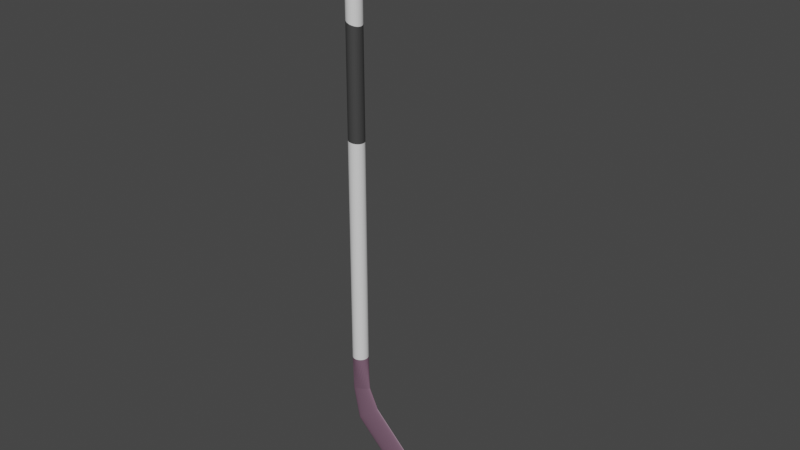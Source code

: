 # Source: HockeyStick.blend  (saved by Blender 2.92.15; exported with 4.5.12 LTS)
import bpy
from mathutils import Matrix  # noqa: F401  (used for matrix-valued properties, if any)

bpy.ops.wm.read_factory_settings(use_empty=True)
scene = bpy.context.scene
scene.name = 'Scene'

# ---- collections
col_collection = bpy.data.collections.new('Collection'); scene.collection.children.link(col_collection)

# ---- materials (node trees are filled in below, after node groups)
mat_material_001 = bpy.data.materials.new('Material.001')
mat_material_001.use_transparent_shadow = False
mat_material_002 = bpy.data.materials.new('Material.002')
mat_material_002.use_transparent_shadow = False
mat_material_003 = bpy.data.materials.new('Material.003')
mat_material_003.use_transparent_shadow = False

# ---- material node trees
mat_material_001.use_nodes = True; mat_material_001.node_tree.nodes.clear()
_N = mat_material_001.node_tree.nodes; _L = mat_material_001.node_tree.links
n0 = _N.new('ShaderNodeBsdfPrincipled'); n0.name = 'Principled BSDF'; n0.location = (10, 300)
n0.distribution = 'GGX'
n0.subsurface_method = 'BURLEY'
n0.inputs[0].default_value = (0.05222, 0.05222, 0.05222, 1.0)
n0.inputs[3].default_value = 1.45
n0.inputs[27].default_value = (0.0, 0.0, 0.0, 1.0)
n0.inputs[28].default_value = 1.0
n1 = _N.new('ShaderNodeOutputMaterial'); n1.name = 'Material Output'; n1.location = (300, 300)
_L.new(n0.outputs[0], n1.inputs[0])
n1.is_active_output = True
mat_material_002.use_nodes = True; mat_material_002.node_tree.nodes.clear()
_N = mat_material_002.node_tree.nodes; _L = mat_material_002.node_tree.links
n0 = _N.new('ShaderNodeBsdfPrincipled'); n0.name = 'Principled BSDF'; n0.location = (10, 300)
n0.distribution = 'GGX'
n0.subsurface_method = 'BURLEY'
n0.inputs[0].default_value = (0.196, 0.1103, 0.1615, 1.0)
n0.inputs[3].default_value = 1.45
n0.inputs[27].default_value = (0.0, 0.0, 0.0, 1.0)
n0.inputs[28].default_value = 1.0
n1 = _N.new('ShaderNodeOutputMaterial'); n1.name = 'Material Output'; n1.location = (300, 300)
_L.new(n0.outputs[0], n1.inputs[0])
n1.is_active_output = True
mat_material_003.use_nodes = True; mat_material_003.node_tree.nodes.clear()
_N = mat_material_003.node_tree.nodes; _L = mat_material_003.node_tree.links
n0 = _N.new('ShaderNodeBsdfPrincipled'); n0.name = 'Principled BSDF'; n0.location = (10, 300)
n0.distribution = 'GGX'
n0.subsurface_method = 'BURLEY'
n0.inputs[3].default_value = 1.45
n0.inputs[27].default_value = (0.0, 0.0, 0.0, 1.0)
n0.inputs[28].default_value = 1.0
n1 = _N.new('ShaderNodeOutputMaterial'); n1.name = 'Material Output'; n1.location = (300, 300)
_L.new(n0.outputs[0], n1.inputs[0])
n1.is_active_output = True

# ---- world
world_world = bpy.data.worlds.new('World'); scene.world = world_world
world_world.use_nodes = True; world_world.node_tree.nodes.clear()
_N = world_world.node_tree.nodes; _L = world_world.node_tree.links
n0 = _N.new('ShaderNodeOutputWorld'); n0.name = 'World Output'; n0.location = (300, 300)
n1 = _N.new('ShaderNodeBackground'); n1.name = 'Background'; n1.location = (10, 300)
n1.inputs[0].default_value = (0.05088, 0.05088, 0.05088, 1.0)
_L.new(n1.outputs[0], n0.inputs[0])
n0.is_active_output = True
world_world.color = (0.05088, 0.05088, 0.05088)
world_world.use_sun_shadow = False
world_world.sun_shadow_jitter_overblur = 0.0

# ---- meshes
me_cylinder = bpy.data.meshes.new('Cylinder')
me_cylinder.from_pydata([(4.909e-08, 0.08328, -1.627), (4.909e-08, 0.08328, 3.216), (0.01625, 0.08168, -1.627), (0.01625, 0.08168, 3.216), (0.03187, 0.07694, -1.627), (0.03187, 0.07694, 3.216), (0.04627, 0.06924, -1.627), (0.04627, 0.06924, 3.216), (0.05889, 0.05889, -1.627), (0.05889, 0.05889, 3.216), (0.06924, 0.04627, -1.627), (0.06924, 0.04627, 3.216), (0.07694, 0.03187, -1.627), (0.07694, 0.03187, 3.216), (0.08168, 0.01625, -1.627), (0.08168, 0.01625, 3.216), (0.08328, 2.983e-07, -1.627), (0.08328, 2.983e-07, 3.216), (0.08168, -0.01625, -1.627), (0.08168, -0.01625, 3.216), (0.07694, -0.03187, -1.627), (0.07694, -0.03187, 3.216), (0.06924, -0.04627, -1.627), (0.06924, -0.04627, 3.216), (0.05889, -0.05889, -1.627), (0.05889, -0.05889, 3.216), (0.04627, -0.06924, -1.627), (0.04627, -0.06924, 3.216), (0.03187, -0.07694, -1.627), (0.03187, -0.07694, 3.216), (0.01625, -0.08168, -1.627), (0.01625, -0.08168, 3.216), (2.196e-08, -0.08328, -1.627), (2.196e-08, -0.08328, 3.216), (-0.01625, -0.08168, -1.627), (-0.01625, -0.08168, 3.216), (-0.03187, -0.07694, -1.627), (-0.03187, -0.07694, 3.216), (-0.04627, -0.06924, -1.627), (-0.04627, -0.06924, 3.216), (-0.05889, -0.05889, -1.627), (-0.05889, -0.05889, 3.216), (-0.06924, -0.04627, -1.627), (-0.06924, -0.04627, 3.216), (-0.07694, -0.03187, -1.627), (-0.07694, -0.03187, 3.216), (-0.08168, -0.01625, -1.627), (-0.08168, -0.01625, 3.216), (-0.08328, 3.724e-07, -1.627), (-0.08328, 3.724e-07, 3.216), (-0.08168, 0.01625, -1.627), (-0.08168, 0.01625, 3.216), (-0.07694, 0.03187, -1.627), (-0.07694, 0.03187, 3.216), (-0.06924, 0.04627, -1.627), (-0.06924, 0.04627, 3.216), (-0.05889, 0.05889, -1.627), (-0.05889, 0.05889, 3.216), (-0.04627, 0.06924, -1.627), (-0.04627, 0.06924, 3.216), (-0.03187, 0.07694, -1.627), (-0.03187, 0.07694, 3.216), (-0.01625, 0.08168, -1.627), (-0.01625, 0.08168, 3.216), (0.0089, 0.02458, -2.024), (0.03066, 0.02411, -2.016), (0.05159, 0.02271, -2.009), (0.07088, 0.02044, -2.002), (0.08778, 0.01738, -1.996), (0.1017, 0.01366, -1.991), (0.112, 0.009408, -1.987), (0.1183, 0.004796, -1.985), (0.1205, 2.064e-07, -1.984), (0.1183, -0.004796, -1.985), (0.112, -0.009408, -1.987), (0.1017, -0.01366, -1.991), (0.08778, -0.01738, -1.996), (0.07088, -0.02044, -2.002), (0.05159, -0.02271, -2.009), (0.03066, -0.02411, -2.016), (0.0089, -0.02458, -2.024), (-0.01286, -0.02411, -2.032), (-0.03379, -0.02271, -2.04), (-0.05308, -0.02044, -2.047), (-0.06998, -0.01738, -2.053), (-0.08385, -0.01366, -2.058), (-0.09416, -0.009408, -2.062), (-0.1005, -0.004796, -2.064), (-0.1027, 2.283e-07, -2.065), (-0.1005, 0.004796, -2.064), (-0.09416, 0.009408, -2.062), (-0.08385, 0.01366, -2.058), (-0.06998, 0.01738, -2.053), (-0.05308, 0.02044, -2.047), (-0.03379, 0.02271, -2.04), (-0.01286, 0.02411, -2.032), (0.09782, 0.02458, -2.312), (0.1224, 0.02411, -2.29), (0.146, 0.02271, -2.27), (0.1678, 0.02044, -2.251), (0.1869, 0.01738, -2.234), (0.2026, 0.01366, -2.221), (0.2142, 0.009408, -2.21), (0.2214, 0.004796, -2.204), (0.2238, 2.051e-07, -2.202), (0.2214, -0.004796, -2.204), (0.2142, -0.009408, -2.21), (0.2026, -0.01366, -2.221), (0.1869, -0.01738, -2.234), (0.1678, -0.02044, -2.251), (0.146, -0.02271, -2.27), (0.1224, -0.02411, -2.29), (0.09782, -0.02458, -2.312), (0.07324, -0.02411, -2.333), (0.0496, -0.02271, -2.354), (0.02782, -0.02044, -2.373), (0.008728, -0.01738, -2.389), (-0.006941, -0.01366, -2.403), (-0.01858, -0.009408, -2.413), (-0.02575, -0.004796, -2.419), (-0.02818, 2.27e-07, -2.421), (-0.02575, 0.004796, -2.419), (-0.01858, 0.009408, -2.413), (-0.006941, 0.01366, -2.403), (0.008728, 0.01738, -2.389), (0.02782, 0.02044, -2.373), (0.0496, 0.02271, -2.354), (0.07324, 0.02411, -2.333), (0.5217, 0.02458, -2.723), (0.5389, 0.02411, -2.695), (0.5555, 0.02271, -2.669), (0.5707, 0.02044, -2.644), (0.5841, 0.01738, -2.623), (0.5951, 0.01366, -2.605), (0.6032, 0.009408, -2.592), (0.6083, 0.004796, -2.584), (0.61, 1.786e-07, -2.581), (0.6083, -0.004796, -2.584), (0.6032, -0.009408, -2.592), (0.5951, -0.01366, -2.605), (0.5841, -0.01738, -2.623), (0.5707, -0.02044, -2.644), (0.5555, -0.02271, -2.669), (0.5389, -0.02411, -2.695), (0.5217, -0.02458, -2.723), (0.5045, -0.02411, -2.751), (0.4879, -0.02271, -2.777), (0.4726, -0.02044, -2.802), (0.4593, -0.01738, -2.823), (0.4483, -0.01366, -2.841), (0.4401, -0.009408, -2.854), (0.4351, -0.004796, -2.862), (0.4334, 2.005e-07, -2.865), (0.4351, 0.004796, -2.862), (0.4401, 0.009408, -2.854), (0.4483, 0.01366, -2.841), (0.4593, 0.01738, -2.823), (0.4726, 0.02044, -2.802), (0.4879, 0.02271, -2.777), (0.5045, 0.02411, -2.751), (0.8774, 0.02458, -2.927), (0.8892, 0.02411, -2.896), (0.9005, 0.02271, -2.867), (0.9109, 0.02044, -2.84), (0.92, 0.01738, -2.817), (0.9275, 0.01366, -2.797), (0.9331, 0.009408, -2.783), (0.9365, 0.004796, -2.774), (0.9377, 1.629e-07, -2.771), (0.9365, -0.004796, -2.774), (0.9331, -0.009408, -2.783), (0.9275, -0.01366, -2.797), (0.92, -0.01738, -2.817), (0.9109, -0.02044, -2.84), (0.9005, -0.02271, -2.867), (0.8892, -0.02411, -2.896), (0.8774, -0.02458, -2.927), (0.8656, -0.02411, -2.957), (0.8543, -0.02271, -2.986), (0.8439, -0.02044, -3.013), (0.8348, -0.01738, -3.037), (0.8273, -0.01366, -3.056), (0.8217, -0.009408, -3.071), (0.8183, -0.004796, -3.08), (0.8171, 1.848e-07, -3.083), (0.8183, 0.004796, -3.08), (0.8217, 0.009408, -3.071), (0.8273, 0.01366, -3.056), (0.8348, 0.01738, -3.037), (0.8439, 0.02044, -3.013), (0.8543, 0.02271, -2.986), (0.8656, 0.02411, -2.957), (1.138, 0.00327, -2.903), (1.143, 0.003207, -2.888), (1.147, 0.003021, -2.873), (1.151, 0.002719, -2.86), (1.154, 0.002312, -2.848), (1.157, 0.001817, -2.838), (1.159, 0.001251, -2.831), (1.16, 0.000638, -2.826), (1.16, 1.612e-07, -2.825), (1.16, -0.0006377, -2.826), (1.159, -0.001251, -2.831), (1.157, -0.001816, -2.838), (1.154, -0.002312, -2.848), (1.151, -0.002718, -2.86), (1.147, -0.00302, -2.873), (1.143, -0.003206, -2.888), (1.138, -0.003269, -2.903), (1.134, -0.003206, -2.919), (1.13, -0.00302, -2.933), (1.126, -0.002718, -2.947), (1.123, -0.002312, -2.959), (1.12, -0.001816, -2.969), (1.118, -0.001251, -2.976), (1.117, -0.0006377, -2.98), (1.116, 1.641e-07, -2.982), (1.117, 0.000638, -2.98), (1.118, 0.001251, -2.976), (1.12, 0.001817, -2.969), (1.123, 0.002312, -2.959), (1.126, 0.002719, -2.947), (1.13, 0.003021, -2.933), (1.134, 0.003207, -2.919), (1.018, -0.009408, -2.821), (1.019, -0.004796, -2.814), (0.997, 1.813e-07, -3.08), (0.9972, -0.004796, -3.077), (1.017, -0.01366, -2.834), (0.9972, 0.004796, -3.077), (1.016, -0.01738, -2.85), (0.9978, 0.009408, -3.069), (1.014, -0.02044, -2.871), (0.9988, 0.01366, -3.057), (1.012, -0.02271, -2.894), (1.01, 0.02411, -2.919), (1.008, 0.02458, -2.945), (1.0, 0.01738, -3.04), (1.01, -0.02411, -2.919), (1.012, 0.02271, -2.894), (1.002, 0.02044, -3.02), (1.008, -0.02458, -2.945), (1.014, 0.02044, -2.871), (1.004, 0.02271, -2.997), (1.006, -0.02411, -2.972), (1.016, 0.01738, -2.85), (1.006, 0.02411, -2.972), (1.004, -0.02271, -2.997), (1.017, 0.01366, -2.834), (1.002, -0.02044, -3.02), (1.018, 0.009408, -2.821), (1.0, -0.01738, -3.04), (1.019, 0.004796, -2.814), (0.9988, -0.01366, -3.057), (1.019, 1.594e-07, -2.811), (0.9978, -0.009408, -3.069), (1.31e-07, 0.08328, 1.928), (0.01526, 0.08168, 1.922), (0.02994, 0.07694, 1.917), (0.04347, 0.06924, 1.912), (0.05532, 0.05889, 1.908), (0.06505, 0.04627, 1.904), (0.07228, 0.03187, 1.901), (0.07673, 0.01625, 1.9), (0.07824, 2.983e-07, 1.899), (0.07673, -0.01625, 1.9), (0.07228, -0.03187, 1.901), (0.06505, -0.04627, 1.904), (0.05532, -0.05889, 1.908), (0.04347, -0.06924, 1.912), (0.02994, -0.07694, 1.917), (0.01526, -0.08168, 1.922), (1.463e-07, -0.08328, 1.928), (-0.01526, -0.08168, 1.933), (-0.02994, -0.07694, 1.939), (-0.04347, -0.06924, 1.944), (-0.05532, -0.05889, 1.948), (-0.06505, -0.04627, 1.951), (-0.07228, -0.03187, 1.954), (-0.07673, -0.01625, 1.956), (-0.07824, 3.724e-07, 1.956), (-0.07673, 0.01625, 1.956), (-0.07228, 0.03187, 1.954), (-0.06505, 0.04627, 1.951), (-0.05532, 0.05889, 1.948), (-0.04347, 0.06924, 1.944), (-0.02994, 0.07694, 1.939), (-0.01526, 0.08168, 1.933), (0.0159, 0.08168, 0.783), (0.0312, 0.07694, 0.7812), (0.04529, 0.06924, 0.7794), (0.05764, 0.05889, 0.7779), (0.06778, 0.04627, 0.7767), (0.07531, 0.03187, 0.7758), (0.07995, 0.01625, 0.7752), (0.08152, 2.983e-07, 0.775), (0.07995, -0.01625, 0.7752), (0.07531, -0.03187, 0.7758), (0.06778, -0.04627, 0.7767), (0.05764, -0.05889, 0.7779), (0.04529, -0.06924, 0.7794), (0.0312, -0.07694, 0.7812), (0.0159, -0.08168, 0.783), (6.532e-08, -0.08328, 0.785), (-0.0159, -0.08168, 0.7869), (-0.0312, -0.07694, 0.7888), (-0.04529, -0.06924, 0.7905), (-0.05764, -0.05889, 0.792), (-0.06778, -0.04627, 0.7932), (-0.07531, -0.03187, 0.7942), (-0.07995, -0.01625, 0.7947), (-0.08152, 3.724e-07, 0.7949), (-0.07995, 0.01625, 0.7947), (-0.07531, 0.03187, 0.7942), (-0.06778, 0.04627, 0.7932), (-0.05764, 0.05889, 0.792), (-0.04529, 0.06924, 0.7905), (-0.0312, 0.07694, 0.7888), (-0.0159, 0.08168, 0.7869), (7.764e-08, 0.08328, 0.785)], [], [(256, 1, 3, 257), (257, 3, 5, 258), (258, 5, 7, 259), (259, 7, 9, 260), (260, 9, 11, 261), (261, 11, 13, 262), (262, 13, 15, 263), (263, 15, 17, 264), (264, 17, 19, 265), (265, 19, 21, 266), (266, 21, 23, 267), (267, 23, 25, 268), (268, 25, 27, 269), (269, 27, 29, 270), (270, 29, 31, 271), (271, 31, 33, 272), (272, 33, 35, 273), (273, 35, 37, 274), (274, 37, 39, 275), (275, 39, 41, 276), (276, 41, 43, 277), (277, 43, 45, 278), (278, 45, 47, 279), (279, 47, 49, 280), (280, 49, 51, 281), (281, 51, 53, 282), (282, 53, 55, 283), (283, 55, 57, 284), (284, 57, 59, 285), (285, 59, 61, 286), (3, 1, 63, 61, 59, 57, 55, 53, 51, 49, 47, 45, 43, 41, 39, 37, 35, 33, 31, 29, 27, 25, 23, 21, 19, 17, 15, 13, 11, 9, 7, 5), (286, 61, 63, 287), (287, 63, 1, 256), (10, 12, 70, 69), (64, 65, 97, 96), (28, 30, 79, 78), (46, 48, 88, 87), (2, 4, 66, 65), (20, 22, 75, 74), (38, 40, 84, 83), (56, 58, 93, 92), (12, 14, 71, 70), (30, 32, 80, 79), (48, 50, 89, 88), (4, 6, 67, 66), (22, 24, 76, 75), (40, 42, 85, 84), (58, 60, 94, 93), (14, 16, 72, 71), (32, 34, 81, 80), (50, 52, 90, 89), (6, 8, 68, 67), (24, 26, 77, 76), (42, 44, 86, 85), (60, 62, 95, 94), (16, 18, 73, 72), (34, 36, 82, 81), (52, 54, 91, 90), (8, 10, 69, 68), (26, 28, 78, 77), (44, 46, 87, 86), (0, 2, 65, 64), (62, 0, 64, 95), (18, 20, 74, 73), (36, 38, 83, 82), (54, 56, 92, 91), (99, 100, 132, 131), (91, 92, 124, 123), (78, 79, 111, 110), (65, 66, 98, 97), (92, 93, 125, 124), (79, 80, 112, 111), (66, 67, 99, 98), (93, 94, 126, 125), (80, 81, 113, 112), (67, 68, 100, 99), (94, 95, 127, 126), (81, 82, 114, 113), (68, 69, 101, 100), (95, 64, 96, 127), (82, 83, 115, 114), (69, 70, 102, 101), (83, 84, 116, 115), (70, 71, 103, 102), (84, 85, 117, 116), (71, 72, 104, 103), (85, 86, 118, 117), (72, 73, 105, 104), (86, 87, 119, 118), (73, 74, 106, 105), (87, 88, 120, 119), (74, 75, 107, 106), (88, 89, 121, 120), (75, 76, 108, 107), (89, 90, 122, 121), (76, 77, 109, 108), (90, 91, 123, 122), (77, 78, 110, 109), (134, 135, 167, 166), (126, 127, 159, 158), (113, 114, 146, 145), (100, 101, 133, 132), (127, 96, 128, 159), (114, 115, 147, 146), (101, 102, 134, 133), (115, 116, 148, 147), (102, 103, 135, 134), (116, 117, 149, 148), (103, 104, 136, 135), (117, 118, 150, 149), (104, 105, 137, 136), (118, 119, 151, 150), (105, 106, 138, 137), (119, 120, 152, 151), (106, 107, 139, 138), (120, 121, 153, 152), (107, 108, 140, 139), (121, 122, 154, 153), (108, 109, 141, 140), (122, 123, 155, 154), (109, 110, 142, 141), (96, 97, 129, 128), (123, 124, 156, 155), (110, 111, 143, 142), (97, 98, 130, 129), (124, 125, 157, 156), (111, 112, 144, 143), (98, 99, 131, 130), (125, 126, 158, 157), (112, 113, 145, 144), (225, 224, 202, 201), (148, 149, 181, 180), (135, 136, 168, 167), (149, 150, 182, 181), (136, 137, 169, 168), (150, 151, 183, 182), (137, 138, 170, 169), (151, 152, 184, 183), (138, 139, 171, 170), (152, 153, 185, 184), (139, 140, 172, 171), (153, 154, 186, 185), (140, 141, 173, 172), (154, 155, 187, 186), (141, 142, 174, 173), (128, 129, 161, 160), (155, 156, 188, 187), (142, 143, 175, 174), (129, 130, 162, 161), (156, 157, 189, 188), (143, 144, 176, 175), (130, 131, 163, 162), (157, 158, 190, 189), (144, 145, 177, 176), (131, 132, 164, 163), (158, 159, 191, 190), (145, 146, 178, 177), (132, 133, 165, 164), (159, 128, 160, 191), (146, 147, 179, 178), (133, 134, 166, 165), (147, 148, 180, 179), (192, 193, 194, 195, 196, 197, 198, 199, 200, 201, 202, 203, 204, 205, 206, 207, 208, 209, 210, 211, 212, 213, 214, 215, 216, 217, 218, 219, 220, 221, 222, 223), (227, 226, 216, 215), (224, 228, 203, 202), (226, 229, 217, 216), (228, 230, 204, 203), (229, 231, 218, 217), (230, 232, 205, 204), (231, 233, 219, 218), (232, 234, 206, 205), (236, 235, 193, 192), (233, 237, 220, 219), (234, 238, 207, 206), (235, 239, 194, 193), (237, 240, 221, 220), (238, 241, 208, 207), (239, 242, 195, 194), (240, 243, 222, 221), (241, 244, 209, 208), (242, 245, 196, 195), (243, 246, 223, 222), (244, 247, 210, 209), (245, 248, 197, 196), (246, 236, 192, 223), (247, 249, 211, 210), (248, 250, 198, 197), (249, 251, 212, 211), (250, 252, 199, 198), (251, 253, 213, 212), (252, 254, 200, 199), (253, 255, 214, 213), (254, 225, 201, 200), (255, 227, 215, 214), (182, 183, 227, 255), (168, 169, 225, 254), (181, 182, 255, 253), (167, 168, 254, 252), (180, 181, 253, 251), (166, 167, 252, 250), (179, 180, 251, 249), (165, 166, 250, 248), (178, 179, 249, 247), (191, 160, 236, 246), (164, 165, 248, 245), (177, 178, 247, 244), (190, 191, 246, 243), (163, 164, 245, 242), (176, 177, 244, 241), (189, 190, 243, 240), (162, 163, 242, 239), (175, 176, 241, 238), (188, 189, 240, 237), (161, 162, 239, 235), (174, 175, 238, 234), (187, 188, 237, 233), (160, 161, 235, 236), (173, 174, 234, 232), (186, 187, 233, 231), (172, 173, 232, 230), (185, 186, 231, 229), (171, 172, 230, 228), (184, 185, 229, 226), (170, 171, 228, 224), (183, 184, 226, 227), (169, 170, 224, 225), (318, 287, 256, 319), (317, 286, 287, 318), (316, 285, 286, 317), (315, 284, 285, 316), (314, 283, 284, 315), (313, 282, 283, 314), (312, 281, 282, 313), (311, 280, 281, 312), (310, 279, 280, 311), (309, 278, 279, 310), (308, 277, 278, 309), (307, 276, 277, 308), (306, 275, 276, 307), (305, 274, 275, 306), (304, 273, 274, 305), (303, 272, 273, 304), (302, 271, 272, 303), (301, 270, 271, 302), (300, 269, 270, 301), (299, 268, 269, 300), (298, 267, 268, 299), (297, 266, 267, 298), (296, 265, 266, 297), (295, 264, 265, 296), (294, 263, 264, 295), (293, 262, 263, 294), (292, 261, 262, 293), (291, 260, 261, 292), (290, 259, 260, 291), (289, 258, 259, 290), (288, 257, 258, 289), (319, 256, 257, 288), (0, 319, 288, 2), (2, 288, 289, 4), (4, 289, 290, 6), (6, 290, 291, 8), (8, 291, 292, 10), (10, 292, 293, 12), (12, 293, 294, 14), (14, 294, 295, 16), (16, 295, 296, 18), (18, 296, 297, 20), (20, 297, 298, 22), (22, 298, 299, 24), (24, 299, 300, 26), (26, 300, 301, 28), (28, 301, 302, 30), (30, 302, 303, 32), (32, 303, 304, 34), (34, 304, 305, 36), (36, 305, 306, 38), (38, 306, 307, 40), (40, 307, 308, 42), (42, 308, 309, 44), (44, 309, 310, 46), (46, 310, 311, 48), (48, 311, 312, 50), (50, 312, 313, 52), (52, 313, 314, 54), (54, 314, 315, 56), (56, 315, 316, 58), (58, 316, 317, 60), (60, 317, 318, 62), (62, 318, 319, 0)])
me_cylinder.polygons.foreach_set('material_index', [2, 2, 2, 2, 2, 2, 2, 2, 2, 2, 2, 2, 2, 2, 2, 2, 2, 2, 2, 2, 2, 2, 2, 2, 2, 2, 2, 2, 2, 2, 0, 2, 2, 1, 1, 1, 1, 1, 1, 1, 1, 1, 1, 1, 1, 1, 1, 1, 1, 1, 1, 1, 1, 1, 1, 1, 1, 1, 1, 1, 1, 1, 1, 1, 1, 1, 1, 1, 1, 1, 1, 1, 1, 1, 1, 1, 1, 1, 1, 1, 1, 1, 1, 1, 1, 1, 1, 1, 1, 1, 1, 1, 1, 1, 1, 1, 1, 1, 1, 1, 1, 1, 1, 1, 1, 1, 1, 1, 1, 1, 1, 1, 1, 1, 1, 1, 1, 1, 1, 1, 1, 1, 1, 1, 1, 1, 1, 1, 1, 1, 1, 1, 1, 1, 1, 1, 1, 1, 1, 1, 1, 1, 1, 1, 1, 1, 1, 1, 1, 1, 1, 1, 1, 1, 1, 1, 1, 1, 1, 1, 1, 1, 1, 1, 1, 1, 1, 1, 1, 1, 1, 1, 1, 1, 1, 1, 1, 1, 1, 1, 1, 1, 1, 1, 1, 1, 1, 1, 1, 1, 1, 1, 1, 1, 1, 1, 1, 1, 1, 1, 1, 1, 1, 1, 1, 1, 1, 1, 1, 1, 1, 1, 1, 1, 1, 1, 1, 1, 1, 1, 1, 1, 1, 1, 1, 1, 0, 0, 0, 0, 0, 0, 0, 0, 0, 0, 0, 0, 0, 0, 0, 0, 0, 0, 0, 0, 0, 0, 0, 0, 0, 0, 0, 0, 0, 0, 0, 0, 2, 2, 2, 2, 2, 2, 2, 2, 2, 2, 2, 2, 2, 2, 2, 2, 2, 2, 2, 2, 2, 2, 2, 2, 2, 2, 2, 2, 2, 2, 2, 2])
_uv = me_cylinder.uv_layers.new(name='UVMap')
_uv.uv.foreach_set('vector', [1.0, 0.867, 1.0, 1.0, 0.9688, 1.0, 0.9688, 0.867, 0.9688, 0.867, 0.9688, 1.0, 0.9375, 1.0, 0.9375, 0.867, 0.9375, 0.867, 0.9375, 1.0, 0.9062, 1.0, 0.9062, 0.867, 0.9062, 0.867, 0.9062, 1.0, 0.875, 1.0, 0.875, 0.867, 0.875, 0.867, 0.875, 1.0, 0.8438, 1.0, 0.8438, 0.867, 0.8438, 0.867, 0.8438, 1.0, 0.8125, 1.0, 0.8125, 0.867, 0.8125, 0.867, 0.8125, 1.0, 0.7812, 1.0, 0.7812, 0.867, 0.7812, 0.867, 0.7812, 1.0, 0.75, 1.0, 0.75, 0.867, 0.75, 0.867, 0.75, 1.0, 0.7188, 1.0, 0.7188, 0.867, 0.7188, 0.867, 0.7188, 1.0, 0.6875, 1.0, 0.6875, 0.867, 0.6875, 0.867, 0.6875, 1.0, 0.6562, 1.0, 0.6562, 0.867, 0.6562, 0.867, 0.6562, 1.0, 0.625, 1.0, 0.625, 0.867, 0.625, 0.867, 0.625, 1.0, 0.5938, 1.0, 0.5938, 0.867, 0.5938, 0.867, 0.5938, 1.0, 0.5625, 1.0, 0.5625, 0.867, 0.5625, 0.867, 0.5625, 1.0, 0.5312, 1.0, 0.5312, 0.867, 0.5312, 0.867, 0.5312, 1.0, 0.5, 1.0, 0.5, 0.867, 0.5, 0.867, 0.5, 1.0, 0.4688, 1.0, 0.4688, 0.867, 0.4688, 0.867, 0.4688, 1.0, 0.4375, 1.0, 0.4375, 0.867, 0.4375, 0.867, 0.4375, 1.0, 0.4062, 1.0, 0.4062, 0.867, 0.4062, 0.867, 0.4062, 1.0, 0.375, 1.0, 0.375, 0.867, 0.375, 0.867, 0.375, 1.0, 0.3438, 1.0, 0.3438, 0.867, 0.3438, 0.867, 0.3438, 1.0, 0.3125, 1.0, 0.3125, 0.867, 0.3125, 0.867, 0.3125, 1.0, 0.2812, 1.0, 0.2812, 0.867, 0.2812, 0.867, 0.2812, 1.0, 0.25, 1.0, 0.25, 0.867, 0.25, 0.867, 0.25, 1.0, 0.2188, 1.0, 0.2188, 0.867, 0.2188, 0.867, 0.2188, 1.0, 0.1875, 1.0, 0.1875, 0.867, 0.1875, 0.867, 0.1875, 1.0, 0.1562, 1.0, 0.1562, 0.867, 0.1562, 0.867, 0.1562, 1.0, 0.125, 1.0, 0.125, 0.867, 0.125, 0.867, 0.125, 1.0, 0.09375, 1.0, 0.09375, 0.867, 0.09375, 0.867, 0.09375, 1.0, 0.0625, 1.0, 0.0625, 0.867, 0.2968, 0.4854, 0.25, 0.49, 0.2032, 0.4854, 0.1582, 0.4717, 0.1167, 0.4496, 0.08029, 0.4197, 0.05045, 0.3833, 0.02827, 0.3418, 0.01461, 0.2968, 0.01, 0.25, 0.01461, 0.2032, 0.02827, 0.1582, 0.05045, 0.1167, 0.08029, 0.08029, 0.1167, 0.05045, 0.1582, 0.02827, 0.2032, 0.01461, 0.25, 0.01, 0.2968, 0.01461, 0.3418, 0.02827, 0.3833, 0.05045, 0.4197, 0.08029, 0.4496, 0.1167, 0.4717, 0.1582, 0.4854, 0.2032, 0.49, 0.25, 0.4854, 0.2968, 0.4717, 0.3418, 0.4496, 0.3833, 0.4197, 0.4197, 0.3833, 0.4496, 0.3418, 0.4717, 0.0625, 0.867, 0.0625, 1.0, 0.03125, 1.0, 0.03125, 0.867, 0.03125, 0.867, 0.03125, 1.0, 0.0, 1.0, 0.0, 0.867, 0.8438, 0.5, 0.8125, 0.5, 0.8125, 0.5, 0.8438, 0.5, 1.0, 0.5, 0.9688, 0.5, 0.9688, 0.5, 1.0, 0.5, 0.5625, 0.5, 0.5312, 0.5, 0.5312, 0.5, 0.5625, 0.5, 0.2812, 0.5, 0.25, 0.5, 0.25, 0.5, 0.2812, 0.5, 0.9688, 0.5, 0.9375, 0.5, 0.9375, 0.5, 0.9688, 0.5, 0.6875, 0.5, 0.6562, 0.5, 0.6562, 0.5, 0.6875, 0.5, 0.4062, 0.5, 0.375, 0.5, 0.375, 0.5, 0.4062, 0.5, 0.125, 0.5, 0.09375, 0.5, 0.09375, 0.5, 0.125, 0.5, 0.8125, 0.5, 0.7812, 0.5, 0.7812, 0.5, 0.8125, 0.5, 0.5312, 0.5, 0.5, 0.5, 0.5, 0.5, 0.5312, 0.5, 0.25, 0.5, 0.2188, 0.5, 0.2188, 0.5, 0.25, 0.5, 0.9375, 0.5, 0.9062, 0.5, 0.9062, 0.5, 0.9375, 0.5, 0.6562, 0.5, 0.625, 0.5, 0.625, 0.5, 0.6562, 0.5, 0.375, 0.5, 0.3438, 0.5, 0.3438, 0.5, 0.375, 0.5, 0.09375, 0.5, 0.0625, 0.5, 0.0625, 0.5, 0.09375, 0.5, 0.7812, 0.5, 0.75, 0.5, 0.75, 0.5, 0.7812, 0.5, 0.5, 0.5, 0.4688, 0.5, 0.4688, 0.5, 0.5, 0.5, 0.2188, 0.5, 0.1875, 0.5, 0.1875, 0.5, 0.2188, 0.5, 0.9062, 0.5, 0.875, 0.5, 0.875, 0.5, 0.9062, 0.5, 0.625, 0.5, 0.5938, 0.5, 0.5938, 0.5, 0.625, 0.5, 0.3438, 0.5, 0.3125, 0.5, 0.3125, 0.5, 0.3438, 0.5, 0.0625, 0.5, 0.03125, 0.5, 0.03125, 0.5, 0.0625, 0.5, 0.75, 0.5, 0.7188, 0.5, 0.7188, 0.5, 0.75, 0.5, 0.4688, 0.5, 0.4375, 0.5, 0.4375, 0.5, 0.4688, 0.5, 0.1875, 0.5, 0.1562, 0.5, 0.1562, 0.5, 0.1875, 0.5, 0.875, 0.5, 0.8438, 0.5, 0.8438, 0.5, 0.875, 0.5, 0.5938, 0.5, 0.5625, 0.5, 0.5625, 0.5, 0.5938, 0.5, 0.3125, 0.5, 0.2812, 0.5, 0.2812, 0.5, 0.3125, 0.5, 1.0, 0.5, 0.9688, 0.5, 0.9688, 0.5, 1.0, 0.5, 0.03125, 0.5, 0.0, 0.5, 0.0, 0.5, 0.03125, 0.5, 0.7188, 0.5, 0.6875, 0.5, 0.6875, 0.5, 0.7188, 0.5, 0.4375, 0.5, 0.4062, 0.5, 0.4062, 0.5, 0.4375, 0.5, 0.1562, 0.5, 0.125, 0.5, 0.125, 0.5, 0.1562, 0.5, 0.9062, 0.5, 0.875, 0.5, 0.875, 0.5, 0.9062, 0.5, 0.1562, 0.5, 0.125, 0.5, 0.125, 0.5, 0.1562, 0.5, 0.5625, 0.5, 0.5312, 0.5, 0.5312, 0.5, 0.5625, 0.5, 0.9688, 0.5, 0.9375, 0.5, 0.9375, 0.5, 0.9688, 0.5, 0.125, 0.5, 0.09375, 0.5, 0.09375, 0.5, 0.125, 0.5, 0.5312, 0.5, 0.5, 0.5, 0.5, 0.5, 0.5312, 0.5, 0.9375, 0.5, 0.9062, 0.5, 0.9062, 0.5, 0.9375, 0.5, 0.09375, 0.5, 0.0625, 0.5, 0.0625, 0.5, 0.09375, 0.5, 0.5, 0.5, 0.4688, 0.5, 0.4688, 0.5, 0.5, 0.5, 0.9062, 0.5, 0.875, 0.5, 0.875, 0.5, 0.9062, 0.5, 0.0625, 0.5, 0.03125, 0.5, 0.03125, 0.5, 0.0625, 0.5, 0.4688, 0.5, 0.4375, 0.5, 0.4375, 0.5, 0.4688, 0.5, 0.875, 0.5, 0.8438, 0.5, 0.8438, 0.5, 0.875, 0.5, 0.03125, 0.5, 0.0, 0.5, 0.0, 0.5, 0.03125, 0.5, 0.4375, 0.5, 0.4062, 0.5, 0.4062, 0.5, 0.4375, 0.5, 0.8438, 0.5, 0.8125, 0.5, 0.8125, 0.5, 0.8438, 0.5, 0.4062, 0.5, 0.375, 0.5, 0.375, 0.5, 0.4062, 0.5, 0.8125, 0.5, 0.7812, 0.5, 0.7812, 0.5, 0.8125, 0.5, 0.375, 0.5, 0.3438, 0.5, 0.3438, 0.5, 0.375, 0.5, 0.7812, 0.5, 0.75, 0.5, 0.75, 0.5, 0.7812, 0.5, 0.3438, 0.5, 0.3125, 0.5, 0.3125, 0.5, 0.3438, 0.5, 0.75, 0.5, 0.7188, 0.5, 0.7188, 0.5, 0.75, 0.5, 0.3125, 0.5, 0.2812, 0.5, 0.2812, 0.5, 0.3125, 0.5, 0.7188, 0.5, 0.6875, 0.5, 0.6875, 0.5, 0.7188, 0.5, 0.2812, 0.5, 0.25, 0.5, 0.25, 0.5, 0.2812, 0.5, 0.6875, 0.5, 0.6562, 0.5, 0.6562, 0.5, 0.6875, 0.5, 0.25, 0.5, 0.2188, 0.5, 0.2188, 0.5, 0.25, 0.5, 0.6562, 0.5, 0.625, 0.5, 0.625, 0.5, 0.6562, 0.5, 0.2188, 0.5, 0.1875, 0.5, 0.1875, 0.5, 0.2188, 0.5, 0.625, 0.5, 0.5938, 0.5, 0.5938, 0.5, 0.625, 0.5, 0.1875, 0.5, 0.1562, 0.5, 0.1562, 0.5, 0.1875, 0.5, 0.5938, 0.5, 0.5625, 0.5, 0.5625, 0.5, 0.5938, 0.5, 0.8125, 0.5, 0.7812, 0.5, 0.7812, 0.5, 0.8125, 0.5, 0.0625, 0.5, 0.03125, 0.5, 0.03125, 0.5, 0.0625, 0.5, 0.4688, 0.5, 0.4375, 0.5, 0.4375, 0.5, 0.4688, 0.5, 0.875, 0.5, 0.8438, 0.5, 0.8438, 0.5, 0.875, 0.5, 0.03125, 0.5, 0.0, 0.5, 0.0, 0.5, 0.03125, 0.5, 0.4375, 0.5, 0.4062, 0.5, 0.4062, 0.5, 0.4375, 0.5, 0.8438, 0.5, 0.8125, 0.5, 0.8125, 0.5, 0.8438, 0.5, 0.4062, 0.5, 0.375, 0.5, 0.375, 0.5, 0.4062, 0.5, 0.8125, 0.5, 0.7812, 0.5, 0.7812, 0.5, 0.8125, 0.5, 0.375, 0.5, 0.3438, 0.5, 0.3438, 0.5, 0.375, 0.5, 0.7812, 0.5, 0.75, 0.5, 0.75, 0.5, 0.7812, 0.5, 0.3438, 0.5, 0.3125, 0.5, 0.3125, 0.5, 0.3438, 0.5, 0.75, 0.5, 0.7188, 0.5, 0.7188, 0.5, 0.75, 0.5, 0.3125, 0.5, 0.2812, 0.5, 0.2812, 0.5, 0.3125, 0.5, 0.7188, 0.5, 0.6875, 0.5, 0.6875, 0.5, 0.7188, 0.5, 0.2812, 0.5, 0.25, 0.5, 0.25, 0.5, 0.2812, 0.5, 0.6875, 0.5, 0.6562, 0.5, 0.6562, 0.5, 0.6875, 0.5, 0.25, 0.5, 0.2188, 0.5, 0.2188, 0.5, 0.25, 0.5, 0.6562, 0.5, 0.625, 0.5, 0.625, 0.5, 0.6562, 0.5, 0.2188, 0.5, 0.1875, 0.5, 0.1875, 0.5, 0.2188, 0.5, 0.625, 0.5, 0.5938, 0.5, 0.5938, 0.5, 0.625, 0.5, 0.1875, 0.5, 0.1562, 0.5, 0.1562, 0.5, 0.1875, 0.5, 0.5938, 0.5, 0.5625, 0.5, 0.5625, 0.5, 0.5938, 0.5, 1.0, 0.5, 0.9688, 0.5, 0.9688, 0.5, 1.0, 0.5, 0.1562, 0.5, 0.125, 0.5, 0.125, 0.5, 0.1562, 0.5, 0.5625, 0.5, 0.5312, 0.5, 0.5312, 0.5, 0.5625, 0.5, 0.9688, 0.5, 0.9375, 0.5, 0.9375, 0.5, 0.9688, 0.5, 0.125, 0.5, 0.09375, 0.5, 0.09375, 0.5, 0.125, 0.5, 0.5312, 0.5, 0.5, 0.5, 0.5, 0.5, 0.5312, 0.5, 0.9375, 0.5, 0.9062, 0.5, 0.9062, 0.5, 0.9375, 0.5, 0.09375, 0.5, 0.0625, 0.5, 0.0625, 0.5, 0.09375, 0.5, 0.5, 0.5, 0.4688, 0.5, 0.4688, 0.5, 0.5, 0.5, 0.7188, 0.5, 0.6875, 0.5, 0.6875, 0.5, 0.7188, 0.5, 0.375, 0.5, 0.3438, 0.5, 0.3438, 0.5, 0.375, 0.5, 0.7812, 0.5, 0.75, 0.5, 0.75, 0.5, 0.7812, 0.5, 0.3438, 0.5, 0.3125, 0.5, 0.3125, 0.5, 0.3438, 0.5, 0.75, 0.5, 0.7188, 0.5, 0.7188, 0.5, 0.75, 0.5, 0.3125, 0.5, 0.2812, 0.5, 0.2812, 0.5, 0.3125, 0.5, 0.7188, 0.5, 0.6875, 0.5, 0.6875, 0.5, 0.7188, 0.5, 0.2812, 0.5, 0.25, 0.5, 0.25, 0.5, 0.2812, 0.5, 0.6875, 0.5, 0.6562, 0.5, 0.6562, 0.5, 0.6875, 0.5, 0.25, 0.5, 0.2188, 0.5, 0.2188, 0.5, 0.25, 0.5, 0.6562, 0.5, 0.625, 0.5, 0.625, 0.5, 0.6562, 0.5, 0.2188, 0.5, 0.1875, 0.5, 0.1875, 0.5, 0.2188, 0.5, 0.625, 0.5, 0.5938, 0.5, 0.5938, 0.5, 0.625, 0.5, 0.1875, 0.5, 0.1562, 0.5, 0.1562, 0.5, 0.1875, 0.5, 0.5938, 0.5, 0.5625, 0.5, 0.5625, 0.5, 0.5938, 0.5, 1.0, 0.5, 0.9688, 0.5, 0.9688, 0.5, 1.0, 0.5, 0.1562, 0.5, 0.125, 0.5, 0.125, 0.5, 0.1562, 0.5, 0.5625, 0.5, 0.5312, 0.5, 0.5312, 0.5, 0.5625, 0.5, 0.9688, 0.5, 0.9375, 0.5, 0.9375, 0.5, 0.9688, 0.5, 0.125, 0.5, 0.09375, 0.5, 0.09375, 0.5, 0.125, 0.5, 0.5312, 0.5, 0.5, 0.5, 0.5, 0.5, 0.5312, 0.5, 0.9375, 0.5, 0.9062, 0.5, 0.9062, 0.5, 0.9375, 0.5, 0.09375, 0.5, 0.0625, 0.5, 0.0625, 0.5, 0.09375, 0.5, 0.5, 0.5, 0.4688, 0.5, 0.4688, 0.5, 0.5, 0.5, 0.9062, 0.5, 0.875, 0.5, 0.875, 0.5, 0.9062, 0.5, 0.0625, 0.5, 0.03125, 0.5, 0.03125, 0.5, 0.0625, 0.5, 0.4688, 0.5, 0.4375, 0.5, 0.4375, 0.5, 0.4688, 0.5, 0.875, 0.5, 0.8438, 0.5, 0.8438, 0.5, 0.875, 0.5, 0.03125, 0.5, 0.0, 0.5, 0.0, 0.5, 0.03125, 0.5, 0.4375, 0.5, 0.4062, 0.5, 0.4062, 0.5, 0.4375, 0.5, 0.8438, 0.5, 0.8125, 0.5, 0.8125, 0.5, 0.8438, 0.5, 0.4062, 0.5, 0.375, 0.5, 0.375, 0.5, 0.4062, 0.5, 0.75, 0.49, 0.7968, 0.4854, 0.8418, 0.4717, 0.8833, 0.4496, 0.9197, 0.4197, 0.9496, 0.3833, 0.9717, 0.3418, 0.9854, 0.2968, 0.99, 0.25, 0.9854, 0.2032, 0.9717, 0.1582, 0.9496, 0.1167, 0.9197, 0.08029, 0.8833, 0.05045, 0.8418, 0.02827, 0.7968, 0.01461, 0.75, 0.01, 0.7032, 0.01461, 0.6582, 0.02827, 0.6167, 0.05045, 0.5803, 0.08029, 0.5504, 0.1167, 0.5283, 0.1582, 0.5146, 0.2032, 0.51, 0.25, 0.5146, 0.2968, 0.5283, 0.3418, 0.5504, 0.3833, 0.5803, 0.4197, 0.6167, 0.4496, 0.6582, 0.4717, 0.7032, 0.4854, 0.2812, 0.5, 0.25, 0.5, 0.25, 0.5, 0.2812, 0.5, 0.6875, 0.5, 0.6562, 0.5, 0.6562, 0.5, 0.6875, 0.5, 0.25, 0.5, 0.2188, 0.5, 0.2188, 0.5, 0.25, 0.5, 0.6562, 0.5, 0.625, 0.5, 0.625, 0.5, 0.6562, 0.5, 0.2188, 0.5, 0.1875, 0.5, 0.1875, 0.5, 0.2188, 0.5, 0.625, 0.5, 0.5938, 0.5, 0.5938, 0.5, 0.625, 0.5, 0.1875, 0.5, 0.1562, 0.5, 0.1562, 0.5, 0.1875, 0.5, 0.5938, 0.5, 0.5625, 0.5, 0.5625, 0.5, 0.5938, 0.5, 1.0, 0.5, 0.9688, 0.5, 0.9688, 0.5, 1.0, 0.5, 0.1562, 0.5, 0.125, 0.5, 0.125, 0.5, 0.1562, 0.5, 0.5625, 0.5, 0.5312, 0.5, 0.5312, 0.5, 0.5625, 0.5, 0.9688, 0.5, 0.9375, 0.5, 0.9375, 0.5, 0.9688, 0.5, 0.125, 0.5, 0.09375, 0.5, 0.09375, 0.5, 0.125, 0.5, 0.5312, 0.5, 0.5, 0.5, 0.5, 0.5, 0.5312, 0.5, 0.9375, 0.5, 0.9062, 0.5, 0.9062, 0.5, 0.9375, 0.5, 0.09375, 0.5, 0.0625, 0.5, 0.0625, 0.5, 0.09375, 0.5, 0.5, 0.5, 0.4687, 0.5, 0.4688, 0.5, 0.5, 0.5, 0.9062, 0.5, 0.875, 0.5, 0.875, 0.5, 0.9062, 0.5, 0.0625, 0.5, 0.03125, 0.5, 0.03125, 0.5, 0.0625, 0.5, 0.4687, 0.5, 0.4375, 0.5, 0.4375, 0.5, 0.4688, 0.5, 0.875, 0.5, 0.8438, 0.5, 0.8438, 0.5, 0.875, 0.5, 0.03125, 0.5, 0.0, 0.5, 0.0, 0.5, 0.03125, 0.5, 0.4375, 0.5, 0.4063, 0.5, 0.4062, 0.5, 0.4375, 0.5, 0.8438, 0.5, 0.8125, 0.5, 0.8125, 0.5, 0.8438, 0.5, 0.4063, 0.5, 0.375, 0.5, 0.375, 0.5, 0.4062, 0.5, 0.8125, 0.5, 0.7812, 0.5, 0.7812, 0.5, 0.8125, 0.5, 0.375, 0.5, 0.3437, 0.5, 0.3438, 0.5, 0.375, 0.5, 0.7812, 0.5, 0.75, 0.5, 0.75, 0.5, 0.7812, 0.5, 0.3437, 0.5, 0.3125, 0.5, 0.3125, 0.5, 0.3438, 0.5, 0.75, 0.5, 0.7188, 0.5, 0.7188, 0.5, 0.75, 0.5, 0.3125, 0.5, 0.2812, 0.5, 0.2812, 0.5, 0.3125, 0.5, 0.3125, 0.5, 0.2812, 0.5, 0.2812, 0.5, 0.3125, 0.5, 0.75, 0.5, 0.7188, 0.5, 0.7188, 0.5, 0.75, 0.5, 0.3438, 0.5, 0.3125, 0.5, 0.3125, 0.5, 0.3437, 0.5, 0.7812, 0.5, 0.75, 0.5, 0.75, 0.5, 0.7812, 0.5, 0.375, 0.5, 0.3438, 0.5, 0.3437, 0.5, 0.375, 0.5, 0.8125, 0.5, 0.7812, 0.5, 0.7812, 0.5, 0.8125, 0.5, 0.4062, 0.5, 0.375, 0.5, 0.375, 0.5, 0.4063, 0.5, 0.8438, 0.5, 0.8125, 0.5, 0.8125, 0.5, 0.8438, 0.5, 0.4375, 0.5, 0.4062, 0.5, 0.4063, 0.5, 0.4375, 0.5, 0.03125, 0.5, 0.0, 0.5, 0.0, 0.5, 0.03125, 0.5, 0.875, 0.5, 0.8438, 0.5, 0.8438, 0.5, 0.875, 0.5, 0.4688, 0.5, 0.4375, 0.5, 0.4375, 0.5, 0.4687, 0.5, 0.0625, 0.5, 0.03125, 0.5, 0.03125, 0.5, 0.0625, 0.5, 0.9062, 0.5, 0.875, 0.5, 0.875, 0.5, 0.9062, 0.5, 0.5, 0.5, 0.4688, 0.5, 0.4687, 0.5, 0.5, 0.5, 0.09375, 0.5, 0.0625, 0.5, 0.0625, 0.5, 0.09375, 0.5, 0.9375, 0.5, 0.9062, 0.5, 0.9062, 0.5, 0.9375, 0.5, 0.5312, 0.5, 0.5, 0.5, 0.5, 0.5, 0.5312, 0.5, 0.125, 0.5, 0.09375, 0.5, 0.09375, 0.5, 0.125, 0.5, 0.9688, 0.5, 0.9375, 0.5, 0.9375, 0.5, 0.9688, 0.5, 0.5625, 0.5, 0.5312, 0.5, 0.5312, 0.5, 0.5625, 0.5, 0.1562, 0.5, 0.125, 0.5, 0.125, 0.5, 0.1562, 0.5, 1.0, 0.5, 0.9688, 0.5, 0.9688, 0.5, 1.0, 0.5, 0.5938, 0.5, 0.5625, 0.5, 0.5625, 0.5, 0.5938, 0.5, 0.1875, 0.5, 0.1562, 0.5, 0.1562, 0.5, 0.1875, 0.5, 0.625, 0.5, 0.5938, 0.5, 0.5938, 0.5, 0.625, 0.5, 0.2188, 0.5, 0.1875, 0.5, 0.1875, 0.5, 0.2188, 0.5, 0.6562, 0.5, 0.625, 0.5, 0.625, 0.5, 0.6562, 0.5, 0.25, 0.5, 0.2188, 0.5, 0.2188, 0.5, 0.25, 0.5, 0.6875, 0.5, 0.6562, 0.5, 0.6562, 0.5, 0.6875, 0.5, 0.2812, 0.5, 0.25, 0.5, 0.25, 0.5, 0.2812, 0.5, 0.7188, 0.5, 0.6875, 0.5, 0.6875, 0.5, 0.7188, 0.5, 0.03125, 0.628, 0.03125, 0.867, 0.0, 0.867, 0.0, 0.628, 0.0625, 0.628, 0.0625, 0.867, 0.03125, 0.867, 0.03125, 0.628, 0.09375, 0.628, 0.09375, 0.867, 0.0625, 0.867, 0.0625, 0.628, 0.125, 0.628, 0.125, 0.867, 0.09375, 0.867, 0.09375, 0.628, 0.1563, 0.628, 0.1562, 0.867, 0.125, 0.867, 0.125, 0.628, 0.1875, 0.628, 0.1875, 0.867, 0.1562, 0.867, 0.1563, 0.628, 0.2188, 0.628, 0.2188, 0.867, 0.1875, 0.867, 0.1875, 0.628, 0.25, 0.628, 0.25, 0.867, 0.2188, 0.867, 0.2188, 0.628, 0.2812, 0.628, 0.2812, 0.867, 0.25, 0.867, 0.25, 0.628, 0.3125, 0.628, 0.3125, 0.867, 0.2812, 0.867, 0.2812, 0.628, 0.3438, 0.628, 0.3438, 0.867, 0.3125, 0.867, 0.3125, 0.628, 0.375, 0.628, 0.375, 0.867, 0.3438, 0.867, 0.3438, 0.628, 0.4062, 0.628, 0.4062, 0.867, 0.375, 0.867, 0.375, 0.628, 0.4375, 0.628, 0.4375, 0.867, 0.4062, 0.867, 0.4062, 0.628, 0.4688, 0.628, 0.4688, 0.867, 0.4375, 0.867, 0.4375, 0.628, 0.5, 0.628, 0.5, 0.867, 0.4688, 0.867, 0.4688, 0.628, 0.5312, 0.628, 0.5312, 0.867, 0.5, 0.867, 0.5, 0.628, 0.5625, 0.628, 0.5625, 0.867, 0.5312, 0.867, 0.5312, 0.628, 0.5938, 0.628, 0.5938, 0.867, 0.5625, 0.867, 0.5625, 0.628, 0.625, 0.628, 0.625, 0.867, 0.5938, 0.867, 0.5938, 0.628, 0.6562, 0.628, 0.6562, 0.867, 0.625, 0.867, 0.625, 0.628, 0.6875, 0.628, 0.6875, 0.867, 0.6562, 0.867, 0.6562, 0.628, 0.7188, 0.628, 0.7188, 0.867, 0.6875, 0.867, 0.6875, 0.628, 0.75, 0.628, 0.75, 0.867, 0.7188, 0.867, 0.7188, 0.628, 0.7813, 0.628, 0.7812, 0.867, 0.75, 0.867, 0.75, 0.628, 0.8125, 0.628, 0.8125, 0.867, 0.7812, 0.867, 0.7813, 0.628, 0.8438, 0.628, 0.8438, 0.867, 0.8125, 0.867, 0.8125, 0.628, 0.875, 0.628, 0.875, 0.867, 0.8438, 0.867, 0.8438, 0.628, 0.9062, 0.628, 0.9062, 0.867, 0.875, 0.867, 0.875, 0.628, 0.9375, 0.628, 0.9375, 0.867, 0.9062, 0.867, 0.9062, 0.628, 0.9687, 0.628, 0.9688, 0.867, 0.9375, 0.867, 0.9375, 0.628, 1.0, 0.628, 1.0, 0.867, 0.9688, 0.867, 0.9687, 0.628, 1.0, 0.5, 1.0, 0.628, 0.9687, 0.628, 0.9688, 0.5, 0.9688, 0.5, 0.9687, 0.628, 0.9375, 0.628, 0.9375, 0.5, 0.9375, 0.5, 0.9375, 0.628, 0.9062, 0.628, 0.9062, 0.5, 0.9062, 0.5, 0.9062, 0.628, 0.875, 0.628, 0.875, 0.5, 0.875, 0.5, 0.875, 0.628, 0.8438, 0.628, 0.8438, 0.5, 0.8438, 0.5, 0.8438, 0.628, 0.8125, 0.628, 0.8125, 0.5, 0.8125, 0.5, 0.8125, 0.628, 0.7813, 0.628, 0.7812, 0.5, 0.7812, 0.5, 0.7813, 0.628, 0.75, 0.628, 0.75, 0.5, 0.75, 0.5, 0.75, 0.628, 0.7188, 0.628, 0.7188, 0.5, 0.7188, 0.5, 0.7188, 0.628, 0.6875, 0.628, 0.6875, 0.5, 0.6875, 0.5, 0.6875, 0.628, 0.6562, 0.628, 0.6562, 0.5, 0.6562, 0.5, 0.6562, 0.628, 0.625, 0.628, 0.625, 0.5, 0.625, 0.5, 0.625, 0.628, 0.5938, 0.628, 0.5938, 0.5, 0.5938, 0.5, 0.5938, 0.628, 0.5625, 0.628, 0.5625, 0.5, 0.5625, 0.5, 0.5625, 0.628, 0.5312, 0.628, 0.5312, 0.5, 0.5312, 0.5, 0.5312, 0.628, 0.5, 0.628, 0.5, 0.5, 0.5, 0.5, 0.5, 0.628, 0.4688, 0.628, 0.4688, 0.5, 0.4688, 0.5, 0.4688, 0.628, 0.4375, 0.628, 0.4375, 0.5, 0.4375, 0.5, 0.4375, 0.628, 0.4062, 0.628, 0.4062, 0.5, 0.4062, 0.5, 0.4062, 0.628, 0.375, 0.628, 0.375, 0.5, 0.375, 0.5, 0.375, 0.628, 0.3438, 0.628, 0.3438, 0.5, 0.3438, 0.5, 0.3438, 0.628, 0.3125, 0.628, 0.3125, 0.5, 0.3125, 0.5, 0.3125, 0.628, 0.2812, 0.628, 0.2812, 0.5, 0.2812, 0.5, 0.2812, 0.628, 0.25, 0.628, 0.25, 0.5, 0.25, 0.5, 0.25, 0.628, 0.2188, 0.628, 0.2188, 0.5, 0.2188, 0.5, 0.2188, 0.628, 0.1875, 0.628, 0.1875, 0.5, 0.1875, 0.5, 0.1875, 0.628, 0.1563, 0.628, 0.1562, 0.5, 0.1562, 0.5, 0.1563, 0.628, 0.125, 0.628, 0.125, 0.5, 0.125, 0.5, 0.125, 0.628, 0.09375, 0.628, 0.09375, 0.5, 0.09375, 0.5, 0.09375, 0.628, 0.0625, 0.628, 0.0625, 0.5, 0.0625, 0.5, 0.0625, 0.628, 0.03125, 0.628, 0.03125, 0.5, 0.03125, 0.5, 0.03125, 0.628, 0.0, 0.628, 0.0, 0.5])
me_cylinder.materials.append(mat_material_001)
me_cylinder.materials.append(mat_material_002)
me_cylinder.materials.append(mat_material_003)
me_cylinder.use_remesh_fix_poles = True
me_cylinder.use_remesh_preserve_attributes = False
me_cylinder.use_mirror_vertex_groups = False
me_cylinder.update()

# ---- objects
ob_cylinder = bpy.data.objects.new('Cylinder', me_cylinder)

# ---- transforms, parenting, visibility, modifiers, constraints
ob_cylinder.location = (-0.06459, 0.0, 0.0)
ob_cylinder.lineart.crease_threshold = 0.0

# ---- collection membership
col_collection.objects.link(ob_cylinder)

# ---- scene / render settings (as saved in the file)
scene.frame_start = 1; scene.frame_end = 250; scene.frame_set(1)
scene.render.engine = 'BLENDER_EEVEE_NEXT'
scene.cycles.use_denoising = False
scene.cycles.samples = 128
scene.cycles.sampling_pattern = 'TABULATED_SOBOL'
scene.cycles.use_adaptive_sampling = False
scene.cycles.use_light_tree = False
scene.view_settings.view_transform = 'Filmic'
bpy.context.view_layer.update()

# ---- added for rendering (the .blend has no active camera and no usable light): camera, sun
cam_auto = bpy.data.cameras.new('AutoCamera')
cam_auto.lens = 50.0
cam_auto.sensor_width = 36.0
cam_auto.clip_end = 1000.0
ob_auto_camera = bpy.data.objects.new('AutoCamera', cam_auto)
scene.collection.objects.link(ob_auto_camera)
ob_auto_camera.location = (6.41019, -7.13517, 4.82371)
ob_auto_camera.rotation_euler = (1.09748, -7.21219e-08, 0.694738)
scene.camera = ob_auto_camera
light_auto_sun = bpy.data.lights.new('AutoSun', 'SUN')
light_auto_sun.energy = 3.0
light_auto_sun.angle = 0.0523599
ob_auto_sun = bpy.data.objects.new('AutoSun', light_auto_sun)
scene.collection.objects.link(ob_auto_sun)
ob_auto_sun.rotation_euler = (0.872665, 0.174533, 0.523599)
bpy.context.view_layer.update()
